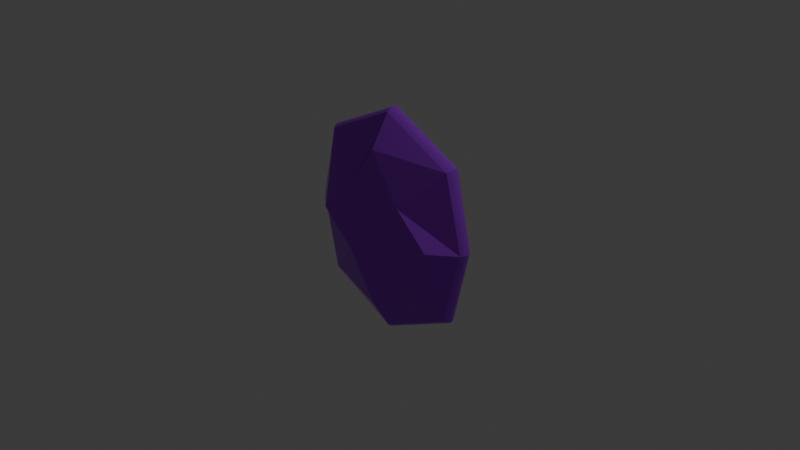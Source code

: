 # Source: PowerGemJungle.blend  (saved by Blender 4.2.66; exported with 4.5.12 LTS)
import bpy
from mathutils import Matrix  # noqa: F401  (used for matrix-valued properties, if any)

bpy.ops.wm.read_factory_settings(use_empty=True)
scene = bpy.context.scene
scene.name = 'Scene'

# ---- collections
col_collection = bpy.data.collections.new('Collection'); scene.collection.children.link(col_collection)

# ---- materials (node trees are filled in below, after node groups)
mat_material = bpy.data.materials.new('Material')
mat_material.alpha_threshold = 0.0
mat_material.use_transparent_shadow = False
mat_material.roughness = 0.5
mat_material.line_color = (0.0, 0.0, 0.0, 1.0)

# ---- material node trees
mat_material.use_nodes = True; mat_material.node_tree.nodes.clear()
_N = mat_material.node_tree.nodes; _L = mat_material.node_tree.links
n0 = _N.new('ShaderNodeOutputMaterial'); n0.name = 'Material Output'; n0.location = (300, 300)
n1 = _N.new('ShaderNodeBsdfPrincipled'); n1.name = 'Principled BSDF'; n1.location = (10, 300)
n1.inputs[0].default_value = (0.3842, 0.04777, 0.8003, 1.0)
n1.inputs[1].default_value = 0.748
n1.inputs[2].default_value = 0.1339
n1.inputs[3].default_value = 1.0
_L.new(n1.outputs[0], n0.inputs[0])
n0.is_active_output = True

# ---- world
world_world = bpy.data.worlds.new('World'); scene.world = world_world
world_world.use_nodes = True; world_world.node_tree.nodes.clear()
_N = world_world.node_tree.nodes; _L = world_world.node_tree.links
n0 = _N.new('ShaderNodeOutputWorld'); n0.name = 'World Output'; n0.location = (300, 300)
n1 = _N.new('ShaderNodeBackground'); n1.name = 'Background'; n1.location = (10, 300)
n1.inputs[0].default_value = (0.05088, 0.05088, 0.05088, 1.0)
_L.new(n1.outputs[0], n0.inputs[0])
n0.is_active_output = True
world_world.color = (0.05088, 0.05088, 0.05088)
world_world.sun_shadow_jitter_overblur = 0.0

# ---- cameras
cam_camera = bpy.data.cameras.new('Camera')
cam_camera.clip_end = 100.0
cam_camera.ortho_scale = 7.314

# ---- lights
light_light = bpy.data.lights.new('Light', 'POINT')
light_light.energy = 1000.0
light_light.shadow_soft_size = 0.1

# ---- meshes
me_cube = bpy.data.meshes.new('Cube')
me_cube.from_pydata([(0.3455, 0.2047, 0.3455), (0.3455, 0.2047, -0.3455), (-0.3455, 0.2047, 0.3455), (-0.3455, 0.2047, -0.3455), (-0.8025, 0.0, -0.8025), (0.8025, 0.0, 0.8025), (-0.8025, 0.0, 0.8025), (0.8025, 0.0, -0.8025), (3.54e-08, 0.2047, -0.8568), (-3.951e-08, 0.2047, 0.8568), (0.0, 0.0, -1.192), (0.0, 0.0, 1.192), (0.7332, 0.2047, 5.192e-08), (-0.7332, 0.2047, -2.298e-08), (0.9974, -0.00828, 3.034e-11), (-0.9974, -0.00828, 3.034e-11), (-2.055e-09, 0.2047, 1.163e-10), (0.3455, -0.3576, 0.3455), (0.3455, -0.3576, -0.3455), (-0.3455, -0.3576, 0.3455), (-0.3455, -0.3576, -0.3455), (-0.8025, -0.1528, -0.8025), (0.8025, -0.1528, 0.8025), (-0.8025, -0.1528, 0.8025), (0.8025, -0.1528, -0.8025), (1.23e-08, -0.3576, 0.8568), (1.23e-08, -0.3576, -0.8568), (0.0, -0.1528, -1.192), (0.0, -0.1528, 1.192), (-0.7332, -0.3576, 1.163e-10), (0.7332, -0.3576, 1.163e-10), (0.9974, -0.1446, 3.034e-11), (-0.9974, -0.1446, 3.034e-11), (-2.055e-09, -0.3576, 1.163e-10), (0.0, -0.1188, -1.218), (0.0, -0.034, -1.218), (0.0, -0.09194, -1.229), (0.0, -0.06089, -1.229), (-0.8196, -0.03399, -0.8196), (-0.8196, -0.1188, -0.8196), (-0.8273, -0.06089, -0.8273), (-0.8273, -0.09195, -0.8273), (0.8196, -0.1188, -0.8196), (0.8196, -0.03399, -0.8196), (0.8273, -0.09195, -0.8273), (0.8273, -0.06089, -0.8273), (1.019, -0.1143, 3.122e-10), (1.019, -0.03858, 3.122e-10), (1.028, -0.09027, 6.531e-10), (1.028, -0.06257, 6.531e-10), (0.8196, -0.1188, 0.8196), (0.8196, -0.03399, 0.8196), (0.8273, -0.09195, 0.8273), (0.8273, -0.06089, 0.8273), (0.0, -0.1188, 1.218), (0.0, -0.034, 1.218), (0.0, -0.09194, 1.229), (0.0, -0.06089, 1.229), (-0.8196, -0.1188, 0.8196), (-0.8196, -0.03399, 0.8196), (-0.8273, -0.09195, 0.8273), (-0.8273, -0.06089, 0.8273), (-1.019, -0.1143, 3.122e-10), (-1.019, -0.03858, 3.122e-10), (-1.028, -0.09027, 3.417e-10), (-1.028, -0.06257, 3.417e-10)], [], [(15, 6, 2, 13), (16, 9, 0, 12), (12, 0, 5, 14), (8, 1, 7, 10), (9, 2, 6, 11), (0, 9, 11, 5), (3, 8, 10, 4), (13, 2, 9, 16), (3, 13, 16, 8), (1, 12, 14, 7), (8, 16, 12, 1), (4, 15, 13, 3), (28, 23, 19, 25), (33, 25, 19, 29), (27, 24, 18, 26), (31, 22, 17, 30), (29, 19, 23, 32), (21, 27, 26, 20), (30, 17, 25, 33), (22, 28, 25, 17), (18, 30, 33, 26), (20, 29, 32, 21), (24, 31, 30, 18), (26, 33, 29, 20), (10, 7, 43, 35), (4, 10, 35, 38), (7, 14, 47, 43), (14, 5, 51, 47), (5, 11, 55, 51), (11, 6, 59, 55), (15, 63, 59, 6), (4, 38, 63, 15), (42, 46, 31, 24), (62, 32, 23, 58), (54, 58, 23, 28), (50, 54, 28, 22), (46, 50, 22, 31), (39, 21, 32, 62), (39, 34, 27, 21), (39, 62, 64, 41), (41, 64, 65, 40), (40, 65, 63, 38), (62, 58, 60, 64), (64, 60, 61, 65), (65, 61, 59, 63), (58, 54, 56, 60), (60, 56, 57, 61), (61, 57, 55, 59), (54, 50, 52, 56), (56, 52, 53, 57), (57, 53, 51, 55), (50, 46, 48, 52), (52, 48, 49, 53), (53, 49, 47, 51), (46, 42, 44, 48), (48, 44, 45, 49), (49, 45, 43, 47), (42, 34, 36, 44), (44, 36, 37, 45), (45, 37, 35, 43), (34, 39, 41, 36), (36, 41, 40, 37), (37, 40, 38, 35), (34, 42, 24, 27)])
_uv = me_cube.uv_layers.new(name='UVMap')
_uv.uv.foreach_set('vector', [0.5, 0.125, 0.625, 0.125, 0.625, 0.25, 0.5, 0.25, 0.5, 0.375, 0.625, 0.375, 0.625, 0.5, 0.5, 0.5, 0.5, 0.5, 0.625, 0.5, 0.625, 0.625, 0.5, 0.625, 0.25, 0.5, 0.375, 0.5, 0.375, 0.625, 0.25, 0.625, 0.75, 0.5, 0.875, 0.5, 0.875, 0.625, 0.75, 0.625, 0.625, 0.5, 0.75, 0.5, 0.75, 0.625, 0.625, 0.625, 0.125, 0.5, 0.25, 0.5, 0.25, 0.625, 0.125, 0.625, 0.5, 0.25, 0.625, 0.25, 0.625, 0.375, 0.5, 0.375, 0.375, 0.25, 0.5, 0.25, 0.5, 0.375, 0.375, 0.375, 0.375, 0.5, 0.5, 0.5, 0.5, 0.625, 0.375, 0.625, 0.375, 0.375, 0.5, 0.375, 0.5, 0.5, 0.375, 0.5, 0.375, 0.125, 0.5, 0.125, 0.5, 0.25, 0.375, 0.25, 0.75, 0.625, 0.875, 0.625, 0.875, 0.75, 0.75, 0.75, 0.5, 0.875, 0.625, 0.875, 0.625, 1.0, 0.5, 1.0, 0.25, 0.625, 0.375, 0.625, 0.375, 0.75, 0.25, 0.75, 0.5, 0.625, 0.625, 0.625, 0.625, 0.75, 0.5, 0.75, 0.5, 0.0, 0.625, 0.0, 0.625, 0.125, 0.5, 0.125, 0.125, 0.625, 0.25, 0.625, 0.25, 0.75, 0.125, 0.75, 0.5, 0.75, 0.625, 0.75, 0.625, 0.875, 0.5, 0.875, 0.625, 0.625, 0.75, 0.625, 0.75, 0.75, 0.625, 0.75, 0.375, 0.75, 0.5, 0.75, 0.5, 0.875, 0.375, 0.875, 0.375, 0.0, 0.5, 0.0, 0.5, 0.125, 0.375, 0.125, 0.375, 0.625, 0.5, 0.625, 0.5, 0.75, 0.375, 0.75, 0.375, 0.875, 0.5, 0.875, 0.5, 1.0, 0.375, 1.0, 0.25, 0.625, 0.375, 0.625, 0.375, 0.625, 0.25, 0.625, 0.125, 0.625, 0.25, 0.625, 0.25, 0.625, 0.125, 0.625, 0.375, 0.625, 0.5, 0.625, 0.5, 0.625, 0.375, 0.625, 0.5, 0.625, 0.625, 0.625, 0.625, 0.625, 0.5, 0.625, 0.625, 0.625, 0.75, 0.625, 0.75, 0.625, 0.625, 0.625, 0.75, 0.625, 0.875, 0.625, 0.875, 0.625, 0.75, 0.625, 0.5, 0.125, 0.5, 0.125, 0.8194, 0.5138, 0.875, 0.625, 0.125, 0.625, 0.125, 0.625, 0.5, 0.125, 0.5, 0.125, 0.375, 0.625, 0.5, 0.625, 0.5, 0.625, 0.375, 0.625, 0.5, 0.125, 0.5, 0.125, 0.625, 0.125, 0.6806, 0.2362, 0.75, 0.625, 0.875, 0.625, 0.875, 0.625, 0.75, 0.625, 0.625, 0.625, 0.75, 0.625, 0.75, 0.625, 0.625, 0.625, 0.5, 0.625, 0.625, 0.625, 0.625, 0.625, 0.5, 0.625, 0.125, 0.625, 0.125, 0.625, 0.5, 0.125, 0.5, 0.125, 0.125, 0.625, 0.25, 0.625, 0.25, 0.625, 0.125, 0.625, 0.125, 0.625, 0.5, 0.125, 0.4998, 0.1258, 0.1256, 0.6244, 0.1256, 0.6244, 0.4998, 0.1258, 0.4999, 0.126, 0.1256, 0.6244, 0.1256, 0.6244, 0.4999, 0.126, 0.5, 0.125, 0.125, 0.625, 0.5, 0.125, 0.6806, 0.2362, 0.7186, 0.3128, 0.4998, 0.1258, 0.4998, 0.1258, 0.7186, 0.3128, 0.7802, 0.436, 0.4999, 0.126, 0.4999, 0.126, 0.7802, 0.436, 0.8194, 0.5138, 0.5, 0.125, 0.875, 0.625, 0.75, 0.625, 0.75, 0.625, 0.8748, 0.625, 0.8748, 0.625, 0.75, 0.625, 0.75, 0.625, 0.8748, 0.625, 0.8748, 0.625, 0.75, 0.625, 0.75, 0.625, 0.875, 0.625, 0.75, 0.625, 0.625, 0.625, 0.625, 0.625, 0.75, 0.625, 0.75, 0.625, 0.625, 0.625, 0.625, 0.625, 0.75, 0.625, 0.75, 0.625, 0.625, 0.625, 0.625, 0.625, 0.75, 0.625, 0.625, 0.625, 0.5, 0.625, 0.5, 0.625, 0.625, 0.625, 0.625, 0.625, 0.5, 0.625, 0.5, 0.625, 0.625, 0.625, 0.625, 0.625, 0.5, 0.625, 0.5, 0.625, 0.625, 0.625, 0.5, 0.625, 0.375, 0.625, 0.375, 0.625, 0.5, 0.625, 0.5, 0.625, 0.375, 0.625, 0.375, 0.625, 0.5, 0.625, 0.5, 0.625, 0.375, 0.625, 0.375, 0.625, 0.5, 0.625, 0.375, 0.625, 0.25, 0.625, 0.25, 0.625, 0.375, 0.625, 0.375, 0.625, 0.25, 0.625, 0.25, 0.625, 0.375, 0.625, 0.375, 0.625, 0.25, 0.625, 0.25, 0.625, 0.375, 0.625, 0.25, 0.625, 0.125, 0.625, 0.1256, 0.6244, 0.25, 0.625, 0.25, 0.625, 0.1256, 0.6244, 0.1256, 0.6244, 0.25, 0.625, 0.25, 0.625, 0.1256, 0.6244, 0.125, 0.625, 0.25, 0.625, 0.25, 0.625, 0.375, 0.625, 0.375, 0.625, 0.25, 0.625])
me_cube.materials.append(mat_material)
me_cube.use_mirror_vertex_groups = False
me_cube.update()

# ---- objects
ob_cube = bpy.data.objects.new('Cube', me_cube)
ob_light = bpy.data.objects.new('Light', light_light)
ob_camera = bpy.data.objects.new('Camera', cam_camera)

# ---- transforms, parenting, visibility, modifiers, constraints
ob_cube.location = (0.0, 0.0, 0.0)
ob_cube.lock_rotations_4d = False
ob_cube.empty_display_type = 'ARROWS'
ob_cube.lineart.crease_threshold = 0.0
ob_light.location = (4.076, 1.005, 5.904)
ob_light.rotation_euler = (0.6503, 0.05522, 1.866)
ob_light.lock_rotations_4d = False
ob_light.empty_display_type = 'ARROWS'
ob_light.color = (0.0, 0.0, 0.0, 0.0)
ob_light.lineart.crease_threshold = 0.0
ob_camera.location = (7.359, -6.926, 4.958)
ob_camera.rotation_euler = (1.109, 0.0, 0.8149)
ob_camera.lock_rotations_4d = False
ob_camera.empty_display_type = 'ARROWS'
ob_camera.color = (0.0, 0.0, 0.0, 0.0)
ob_camera.display_type = 'WIRE'
ob_camera.lineart.crease_threshold = 0.0

# ---- collection membership
col_collection.objects.link(ob_cube)
col_collection.objects.link(ob_light)
col_collection.objects.link(ob_camera)

# ---- scene / render settings (as saved in the file)
scene.camera = ob_camera
scene.frame_start = 1; scene.frame_end = 250; scene.frame_set(1)
scene.render.engine = 'BLENDER_EEVEE_NEXT'
bpy.context.view_layer.update()

